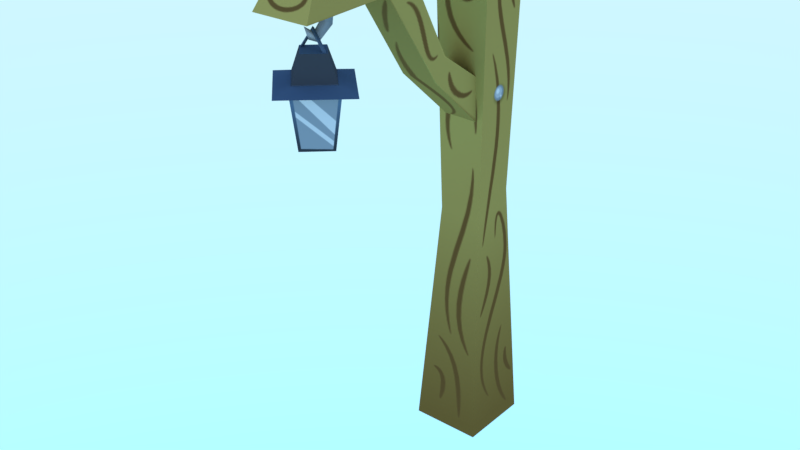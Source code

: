 # Source: mdl_lamp.blend  (saved by Blender 4.5.88; exported with 4.5.12 LTS)
import bpy
from mathutils import Matrix  # noqa: F401  (used for matrix-valued properties, if any)

bpy.ops.wm.read_factory_settings(use_empty=True)
scene = bpy.context.scene
scene.name = 'Scene'

# ---- images (referenced by path relative to the original .blend; pixels are not part of the script)
import os
ASSET_DIR = os.environ.get("B2B_ASSET_DIR", "")  # directory of the original .blend (textures are referenced by path, not embedded)
HERE = os.path.dirname(os.path.abspath(__file__))  # packed textures are extracted next to this script under _unpacked/

def load_image(name, relpath, width, height, colorspace="sRGB"):
    """Load a texture the original file referenced (path relative to the .blend, or extracted next to this script)."""
    p = next((c for c in (os.path.join(HERE, relpath), os.path.join(ASSET_DIR, relpath)) if relpath and os.path.exists(c)), "")
    if p:
        img = bpy.data.images.load(p, check_existing=True)
        img.name = name
    else:  # same state as the original file: an image datablock whose file is absent (Cycles renders it pink)
        img = bpy.data.images.new(name, width, height)
        img.source = "FILE"
        img.filepath = "//" + (relpath or name)
    img.colorspace_settings.name = colorspace
    return img
img_lamp_tex_png = load_image('lamp_tex.png', '_unpacked/lamp_tex.d354404a.png', 512, 512, 'sRGB')

# ---- materials (node trees are filled in below, after node groups)
mat_mat_lamp = bpy.data.materials.new('mat_lamp')
mat_mat_lamp.use_transparent_shadow = False

# ---- material node trees
mat_mat_lamp.use_nodes = True; mat_mat_lamp.node_tree.nodes.clear()
_N = mat_mat_lamp.node_tree.nodes; _L = mat_mat_lamp.node_tree.links
n0 = _N.new('ShaderNodeBsdfPrincipled'); n0.name = 'Principled BSDF'; n0.location = (10, 300)
n0.distribution = 'GGX'
n0.subsurface_method = 'RANDOM_WALK_SKIN'
n0.inputs[3].default_value = 1.45
n0.inputs[13].default_value = 0.0
n0.inputs[27].default_value = (0.0, 0.0, 0.0, 1.0)
n0.inputs[28].default_value = 1.0
n1 = _N.new('ShaderNodeOutputMaterial'); n1.name = 'Material Output'; n1.location = (300, 300)
n2 = _N.new('ShaderNodeTexImage'); n2.name = 'Image Texture'; n2.location = (-280, 280)
n2.image = img_lamp_tex_png
_L.new(n0.outputs[0], n1.inputs[0])
_L.new(n2.outputs[0], n0.inputs[0])
n1.is_active_output = True

# ---- world
world_world = bpy.data.worlds.new('World'); scene.world = world_world
world_world.use_nodes = True; world_world.node_tree.nodes.clear()
_N = world_world.node_tree.nodes; _L = world_world.node_tree.links
n0 = _N.new('ShaderNodeBackground'); n0.name = 'Background'; n0.location = (-200, 100)
n0.inputs[1].default_value = 5.0
n1 = _N.new('ShaderNodeOutputWorld'); n1.name = 'World Output'; n1.location = (200, 100)
n2 = _N.new('ShaderNodeTexSky'); n2.name = 'Sky Texture'; n2.location = (-400, 75)
n2.sky_type = 'HOSEK_WILKIE'
_L.new(n0.outputs[0], n1.inputs[0])
_L.new(n2.outputs[0], n0.inputs[0])
n1.is_active_output = True

# ---- meshes
me_ver_lamp = bpy.data.meshes.new('ver_lamp')
me_ver_lamp.from_pydata([(-0.3448, -0.5484, 0.0), (0.3448, -0.5484, 0.0), (-0.3448, 0.1729, 0.0), (0.3448, 0.1729, 0.0), (-0.2027, -0.407, 2.317), (0.2027, -0.3808, 2.583), (-0.2027, 0.008714, 2.313), (0.2027, 0.04352, 2.469), (-0.2695, -0.4697, 4.651), (0.2695, -0.4697, 4.651), (-0.2451, 0.0942, 5.063), (0.2451, 0.0942, 5.063), (-0.1682, -2.321, 5.063), (-0.2695, -2.573, 4.651), (0.2695, -2.573, 4.651), (0.1682, -2.321, 5.063), (-0.1598, -0.3953, 3.656), (0.1598, -0.3953, 3.656), (-0.1598, -1.25, 4.651), (0.1598, -1.25, 4.651), (-0.1598, -0.3953, 3.242), (0.1598, -0.3953, 3.242), (-0.1598, -1.603, 4.651), (0.1598, -1.603, 4.651), (-0.141, -1.252, 5.037), (0.141, -1.252, 4.953), (0.184, -1.483, 4.651), (-0.184, -1.483, 4.651), (-0.143, -1.052, 3.815), (0.1104, -0.9264, 3.75), (-0.0896, -0.909, 4.018), (0.128, -0.8342, 3.962), (0.0, -2.194, 4.665), (-0.06172, -2.078, 4.664), (0.06172, -2.078, 4.664), (0.0, -2.163, 4.554), (-0.05151, -2.087, 4.511), (0.05151, -2.087, 4.511), (-0.1503, -2.238, 4.352), (0.004329, -2.393, 4.352), (-0.004329, -2.092, 4.35), (0.1503, -2.247, 4.35), (-0.2461, -2.236, 4.139), (0.00709, -2.489, 4.139), (-0.00709, -1.996, 4.134), (0.2461, -2.25, 4.134), (-0.4533, -2.23, 4.087), (0.01306, -2.696, 4.087), (-0.01306, -1.789, 4.079), (0.4533, -2.256, 4.079), (-0.2859, -2.234, 4.094), (0.008237, -2.529, 4.094), (-0.008237, -1.957, 4.088), (0.2859, -2.251, 4.088), (-0.2049, -2.237, 3.609), (0.005903, -2.448, 3.609), (-0.005903, -2.038, 3.605), (0.2049, -2.249, 3.605), (0.1393, -2.241, 4.334), (-0.1393, -2.244, 4.342), (0.0, -2.234, 4.481), (-0.05151, -2.239, 4.411), (0.05151, -2.239, 4.411), (0.0, -2.334, 4.544), (0.1178, -2.222, 4.334), (-0.1182, -2.224, 4.342), (7.237e-05, -2.261, 4.504), (-0.1179, -2.263, 4.342), (0.1182, -2.26, 4.334), (0.0001445, -2.242, 4.526), (-0.0003613, -2.222, 4.504)], [], [(0, 2, 3, 1), (6, 4, 8, 10), (1, 3, 7, 5), (2, 0, 4, 6), (3, 2, 6, 7), (0, 1, 5, 4), (25, 24, 12, 15), (7, 6, 10, 11), (4, 5, 9, 8), (5, 7, 11, 9), (13, 14, 15, 12), (27, 26, 14, 13), (26, 25, 15, 14), (24, 27, 13, 12), (29, 23, 22, 28), (30, 28, 22, 18), (31, 30, 18, 19), (29, 31, 19, 23), (10, 8, 27, 24), (9, 11, 25, 26), (8, 9, 26, 27), (11, 10, 24, 25), (21, 17, 31, 29), (17, 16, 30, 31), (16, 20, 28, 30), (21, 29, 28, 20), (36, 61, 60, 35), (33, 36, 35, 32), (34, 37, 36, 33), (32, 35, 37, 34), (38, 39, 41, 40), (43, 47, 49, 45), (39, 43, 45, 41), (38, 42, 43, 39), (40, 44, 42, 38), (41, 45, 44, 40), (48, 52, 50, 46), (42, 46, 47, 43), (44, 48, 46, 42), (45, 49, 48, 44), (53, 57, 56, 52), (49, 53, 52, 48), (47, 51, 53, 49), (46, 50, 51, 47), (54, 56, 57, 55), (51, 55, 57, 53), (50, 54, 55, 51), (52, 56, 54, 50), (69, 66, 68, 58), (60, 63, 62), (37, 62, 61, 36), (35, 60, 62, 37), (61, 63, 60), (62, 63, 61), (58, 64, 70, 69), (69, 70, 65, 59), (64, 68, 66, 70), (59, 67, 66, 69), (65, 70, 66, 67)])
me_ver_lamp.polygons.foreach_set('use_smooth', [True] * 59)
_k = set([(0, 1), (0, 2), (0, 4), (1, 3), (1, 5), (2, 3), (2, 6), (3, 7), (4, 8), (5, 9), (6, 10), (7, 11), (8, 27), (9, 26), (10, 11), (10, 24), (11, 25), (12, 13), (12, 15), (12, 24), (13, 14), (13, 27), (14, 15), (14, 26), (15, 25), (16, 30), (17, 31), (18, 30), (19, 31), (20, 28), (21, 29), (22, 28), (23, 29), (38, 39), (38, 40), (38, 42), (39, 41), (39, 43), (40, 41), (40, 44), (41, 45), (42, 43), (42, 44), (43, 45), (44, 45), (46, 47), (46, 48), (47, 49), (48, 49), (50, 51), (50, 52), (50, 54), (51, 53), (51, 55), (52, 53), (52, 56), (53, 57), (54, 55), (54, 56), (55, 57), (56, 57)])
me_ver_lamp.attributes.new('sharp_edge', 'BOOLEAN', 'EDGE').data.foreach_set('value', [ (min(e.vertices), max(e.vertices)) in _k for e in me_ver_lamp.edges])
_uv = me_ver_lamp.uv_layers.new(name='UVMap')
_uv.uv.foreach_set('vector', [0.6249, 0.9744, 0.6249, 0.8349, 0.7582, 0.841, 0.7533, 0.9719, 0.474, 0.4116, 0.4694, 0.3358, 0.9043, 0.3454, 0.9741, 0.4519, 0.04159, 0.27, 0.04546, 0.1454, 0.4937, 0.1776, 0.5172, 0.2571, 0.07284, 0.5148, 0.04967, 0.3883, 0.4694, 0.3358, 0.474, 0.4116, 0.04546, 0.1454, 0.06127, 0.02377, 0.4669, 0.102, 0.4937, 0.1776, 0.04967, 0.3883, 0.04159, 0.27, 0.5172, 0.2571, 0.4694, 0.3358, 0.1222, 0.7466, 0.06932, 0.7437, 0.05097, 0.5534, 0.1109, 0.5492, 0.4937, 0.1776, 0.4669, 0.102, 0.9677, 0.0598, 0.9741, 0.1469, 0.4694, 0.3358, 0.5172, 0.2571, 0.9052, 0.2508, 0.9043, 0.3454, 0.5172, 0.2571, 0.4937, 0.1776, 0.9741, 0.1469, 0.9052, 0.2508, 0.765, 0.9744, 0.636, 0.9744, 0.6525, 0.836, 0.7485, 0.836, 0.252, 0.7068, 0.1825, 0.7057, 0.1831, 0.5051, 0.2747, 0.51, 0.1825, 0.7057, 0.1222, 0.7466, 0.1109, 0.5492, 0.1831, 0.5051, 0.323, 0.7503, 0.252, 0.7068, 0.2747, 0.51, 0.3415, 0.5613, 0.4761, 0.7206, 0.4731, 0.4983, 0.5377, 0.5006, 0.5262, 0.6946, 0.573, 0.6832, 0.5262, 0.6946, 0.5377, 0.5006, 0.5945, 0.5434, 0.4345, 0.6997, 0.39, 0.681, 0.3586, 0.5482, 0.4184, 0.5401, 0.4761, 0.7206, 0.4345, 0.6997, 0.4184, 0.5401, 0.4731, 0.4983, 0.3415, 0.9858, 0.2628, 0.8923, 0.252, 0.7068, 0.323, 0.7503, 0.1703, 0.8924, 0.09646, 0.9869, 0.1222, 0.7466, 0.1825, 0.7057, 0.2628, 0.8923, 0.1703, 0.8924, 0.1825, 0.7057, 0.252, 0.7068, 0.09646, 0.9869, 0.01204, 0.9726, 0.06932, 0.7437, 0.1222, 0.7466, 0.4744, 0.8639, 0.4176, 0.8075, 0.4345, 0.6997, 0.4761, 0.7206, 0.4176, 0.8075, 0.3614, 0.7982, 0.39, 0.681, 0.4345, 0.6997, 0.5945, 0.8035, 0.5362, 0.8612, 0.5262, 0.6946, 0.573, 0.6832, 0.4744, 0.8639, 0.4761, 0.7206, 0.5262, 0.6946, 0.5362, 0.8612, 0.5565, 0.9342, 0.5724, 0.9537, 0.559, 0.9701, 0.5379, 0.9512, 0.5314, 0.9049, 0.5565, 0.9342, 0.5379, 0.9512, 0.5055, 0.9363, 0.5649, 0.8878, 0.5744, 0.923, 0.5565, 0.9342, 0.5314, 0.9049, 0.6027, 0.8837, 0.5978, 0.9167, 0.5744, 0.923, 0.5649, 0.8878, 0.7088, 0.7226, 0.7088, 0.8088, 0.6274, 0.8088, 0.6274, 0.7226, 0.7028, 0.642, 0.6993, 0.6209, 0.7581, 0.6126, 0.7599, 0.6452, 0.7096, 0.6915, 0.7028, 0.642, 0.7599, 0.6452, 0.7564, 0.6982, 0.6636, 0.7048, 0.6353, 0.662, 0.7028, 0.642, 0.7096, 0.6915, 0.8166, 0.7209, 0.8345, 0.6641, 0.9233, 0.6856, 0.878, 0.7453, 0.7564, 0.6982, 0.7599, 0.6452, 0.8345, 0.6641, 0.8166, 0.7209, 0.8438, 0.6193, 0.8454, 0.5969, 0.9489, 0.6128, 0.9743, 0.6496, 0.6353, 0.662, 0.6016, 0.6441, 0.6993, 0.6209, 0.7028, 0.642, 0.8345, 0.6641, 0.8438, 0.6193, 0.9743, 0.6496, 0.9233, 0.6856, 0.7599, 0.6452, 0.7581, 0.6126, 0.8438, 0.6193, 0.8345, 0.6641, 0.7771, 0.9827, 0.811, 0.764, 0.949, 0.764, 0.9833, 0.9827, 0.7581, 0.6126, 0.7605, 0.576, 0.8454, 0.5969, 0.8438, 0.6193, 0.6993, 0.6209, 0.6951, 0.605, 0.7605, 0.576, 0.7581, 0.6126, 0.6016, 0.6441, 0.6263, 0.6068, 0.6951, 0.605, 0.6993, 0.6209, 0.4658, 0.8858, 0.4658, 0.9803, 0.3658, 0.9803, 0.3658, 0.8858, 0.7771, 0.9827, 0.811, 0.764, 0.949, 0.764, 0.9833, 0.9827, 0.7771, 0.9827, 0.811, 0.764, 0.949, 0.764, 0.9833, 0.9827, 0.7771, 0.9827, 0.811, 0.764, 0.949, 0.764, 0.9833, 0.9827, 0.7868, 0.5292, 0.789, 0.5537, 0.6388, 0.5454, 0.6324, 0.524, 0.6027, 0.9431, 0.6019, 0.9901, 0.5823, 0.9465, 0.5744, 0.923, 0.5823, 0.9465, 0.5724, 0.9537, 0.5565, 0.9342, 0.5978, 0.9167, 0.6027, 0.9431, 0.5823, 0.9465, 0.5744, 0.923, 0.5724, 0.9537, 0.6019, 0.9901, 0.559, 0.9701, 0.5823, 0.9465, 0.6019, 0.9901, 0.5724, 0.9537, 0.6324, 0.524, 0.6395, 0.5045, 0.7888, 0.5046, 0.7868, 0.5292, 0.8395, 0.528, 0.8378, 0.5102, 0.9566, 0.5106, 0.962, 0.526, 0.6395, 0.5045, 0.6397, 0.4772, 0.7901, 0.4772, 0.7888, 0.5046, 0.962, 0.526, 0.9561, 0.5433, 0.8386, 0.5463, 0.8395, 0.528, 0.9566, 0.5106, 0.8378, 0.5102, 0.8395, 0.4834, 0.9572, 0.4884])
me_ver_lamp.materials.append(mat_mat_lamp)
me_ver_lamp.use_remesh_preserve_volume = False
me_ver_lamp.use_remesh_preserve_attributes = False
me_ver_lamp.use_mirror_vertex_groups = False
me_ver_lamp.update()

# ---- objects
ob_mdl_lamp = bpy.data.objects.new('mdl_lamp', me_ver_lamp)

# ---- transforms, parenting, visibility, modifiers, constraints
ob_mdl_lamp.location = (0.0, 0.0, 0.0)
ob_mdl_lamp.lineart.crease_threshold = 0.0

# ---- collection membership
scene.collection.objects.link(ob_mdl_lamp)

# ---- scene / render settings (as saved in the file)
scene.frame_start = 1; scene.frame_end = 250; scene.frame_set(0)
scene.render.engine = 'BLENDER_EEVEE_NEXT'
scene.render.resolution_percentage = 50
scene.render.dither_intensity = 0.0
scene.cycles.use_denoising = False
scene.cycles.samples = 128
scene.cycles.sampling_pattern = 'TABULATED_SOBOL'
scene.cycles.light_sampling_threshold = 0.0
scene.cycles.use_adaptive_sampling = False
scene.cycles.use_light_tree = False
scene.cycles.blur_glossy = 0.0
scene.cycles.sample_clamp_indirect = 0.0
scene.view_settings.view_transform = 'Standard'
bpy.context.view_layer.update()

# ---- added for rendering (the .blend has no active camera): camera
cam_auto = bpy.data.cameras.new('AutoCamera')
cam_auto.lens = 50.0
cam_auto.sensor_width = 36.0
cam_auto.clip_end = 1000.0
ob_auto_camera = bpy.data.objects.new('AutoCamera', cam_auto)
scene.collection.objects.link(ob_auto_camera)
ob_auto_camera.location = (5.44903, -7.80033, 6.89067)
ob_auto_camera.rotation_euler = (1.09748, -7.21219e-08, 0.694738)
scene.camera = ob_auto_camera
bpy.context.view_layer.update()
